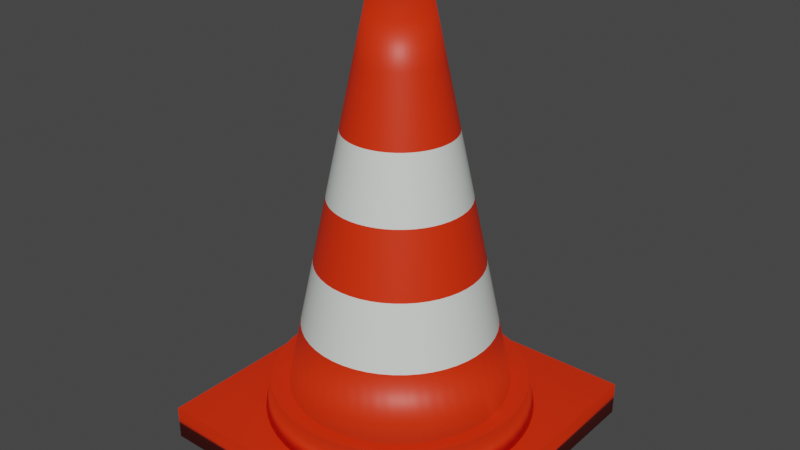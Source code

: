 # Source: Cone.blend  (saved by Blender 2.92.15; exported with 4.5.12 LTS)
import bpy
from mathutils import Matrix  # noqa: F401  (used for matrix-valued properties, if any)

bpy.ops.wm.read_factory_settings(use_empty=True)
scene = bpy.context.scene
scene.name = 'Scene'

# ---- collections
col_collection = bpy.data.collections.new('Collection'); scene.collection.children.link(col_collection)

# ---- materials (node trees are filled in below, after node groups)
mat_material_001 = bpy.data.materials.new('Material.001')
mat_material_001.use_transparent_shadow = False
mat_material_002 = bpy.data.materials.new('Material.002')
mat_material_002.use_transparent_shadow = False

# ---- material node trees
mat_material_001.use_nodes = True; mat_material_001.node_tree.nodes.clear()
_N = mat_material_001.node_tree.nodes; _L = mat_material_001.node_tree.links
n0 = _N.new('ShaderNodeOutputMaterial'); n0.name = 'Material Output'; n0.location = (300, 300)
n1 = _N.new('ShaderNodeBsdfPrincipled'); n1.name = 'Principled BSDF'; n1.location = (10, 300)
n1.distribution = 'GGX'
n1.subsurface_method = 'BURLEY'
n1.inputs[0].default_value = (0.8, 0.0271, 0.0, 1.0)
n1.inputs[3].default_value = 1.45
n1.inputs[27].default_value = (0.0, 0.0, 0.0, 1.0)
n1.inputs[28].default_value = 1.0
_L.new(n1.outputs[0], n0.inputs[0])
n0.is_active_output = True
mat_material_002.use_nodes = True; mat_material_002.node_tree.nodes.clear()
_N = mat_material_002.node_tree.nodes; _L = mat_material_002.node_tree.links
n0 = _N.new('ShaderNodeBsdfPrincipled'); n0.name = 'Principled BSDF'; n0.location = (10, 300)
n0.distribution = 'GGX'
n0.subsurface_method = 'BURLEY'
n0.inputs[0].default_value = (0.7443, 0.8, 0.758, 1.0)
n0.inputs[3].default_value = 1.45
n0.inputs[27].default_value = (0.0, 0.0, 0.0, 1.0)
n0.inputs[28].default_value = 1.0
n1 = _N.new('ShaderNodeOutputMaterial'); n1.name = 'Material Output'; n1.location = (300, 300)
_L.new(n0.outputs[0], n1.inputs[0])
n1.is_active_output = True

# ---- world
world_world = bpy.data.worlds.new('World'); scene.world = world_world
world_world.use_nodes = True; world_world.node_tree.nodes.clear()
_N = world_world.node_tree.nodes; _L = world_world.node_tree.links
n0 = _N.new('ShaderNodeOutputWorld'); n0.name = 'World Output'; n0.location = (300, 300)
n1 = _N.new('ShaderNodeBackground'); n1.name = 'Background'; n1.location = (10, 300)
n1.inputs[0].default_value = (0.05088, 0.05088, 0.05088, 1.0)
_L.new(n1.outputs[0], n0.inputs[0])
n0.is_active_output = True
world_world.color = (0.05088, 0.05088, 0.05088)
world_world.use_sun_shadow = False
world_world.sun_shadow_jitter_overblur = 0.0

# ---- meshes
me_cube_001 = bpy.data.meshes.new('Cube.001')
me_cube_001.from_pydata([(-1.0, -1.0, -1.0), (-1.0, -1.0, 1.0), (-1.0, 1.0, -1.0), (-1.0, 1.0, 1.0), (1.0, -1.0, -1.0), (1.0, -1.0, 1.0), (1.0, 1.0, -1.0), (1.0, 1.0, 1.0), (0.0, 0.7551, 0.3037), (-1.929e-09, 0.1716, 25.57), (0.09464, 0.7492, 0.3037), (0.02151, 0.1703, 25.57), (0.1878, 0.7314, 0.3037), (0.04268, 0.1662, 25.57), (0.278, 0.7021, 0.3037), (0.06318, 0.1596, 25.57), (0.3638, 0.6617, 0.3037), (0.08269, 0.1504, 25.57), (0.4439, 0.6109, 0.3037), (0.1009, 0.1389, 25.57), (0.5169, 0.5505, 0.3037), (0.1175, 0.1251, 25.57), (0.5818, 0.4813, 0.3037), (0.1322, 0.1094, 25.57), (0.6376, 0.4046, 0.3037), (0.1449, 0.09197, 25.57), (0.6833, 0.3215, 0.3037), (0.1553, 0.07308, 25.57), (0.7182, 0.2334, 0.3037), (0.1632, 0.05304, 25.57), (0.7418, 0.1415, 0.3037), (0.1686, 0.03216, 25.57), (0.7536, 0.04742, 0.3037), (0.1713, 0.01078, 25.57), (0.7536, -0.04742, 0.3037), (0.1713, -0.01078, 25.57), (0.7418, -0.1415, 0.3037), (0.1686, -0.03216, 25.57), (0.7182, -0.2334, 0.3037), (0.1632, -0.05304, 25.57), (0.6833, -0.3215, 0.3037), (0.1553, -0.07308, 25.57), (0.6376, -0.4046, 0.3037), (0.1449, -0.09197, 25.57), (0.5818, -0.4813, 0.3037), (0.1322, -0.1094, 25.57), (0.5169, -0.5505, 0.3037), (0.1175, -0.1251, 25.57), (0.4439, -0.6109, 0.3037), (0.1009, -0.1389, 25.57), (0.3638, -0.6617, 0.3037), (0.08269, -0.1504, 25.57), (0.278, -0.7021, 0.3037), (0.06318, -0.1596, 25.57), (0.1878, -0.7314, 0.3037), (0.04268, -0.1662, 25.57), (0.09464, -0.7492, 0.3037), (0.02151, -0.1703, 25.57), (-6.061e-07, -0.7551, 0.3037), (-1.397e-07, -0.1716, 25.57), (-0.09464, -0.7492, 0.3037), (-0.02151, -0.1703, 25.57), (-0.1878, -0.7314, 0.3037), (-0.04268, -0.1662, 25.57), (-0.278, -0.7021, 0.3037), (-0.06318, -0.1596, 25.57), (-0.3638, -0.6617, 0.3037), (-0.08269, -0.1504, 25.57), (-0.4439, -0.6109, 0.3037), (-0.1009, -0.1389, 25.57), (-0.5169, -0.5505, 0.3037), (-0.1175, -0.1251, 25.57), (-0.5818, -0.4813, 0.3037), (-0.1322, -0.1094, 25.57), (-0.6376, -0.4046, 0.3037), (-0.1449, -0.09197, 25.57), (-0.6833, -0.3215, 0.3037), (-0.1553, -0.07308, 25.57), (-0.7182, -0.2333, 0.3037), (-0.1632, -0.05304, 25.57), (-0.7418, -0.1415, 0.3037), (-0.1686, -0.03216, 25.57), (-0.7536, -0.04741, 0.3037), (-0.1713, -0.01078, 25.57), (-0.7536, 0.04742, 0.3037), (-0.1713, 0.01078, 25.57), (-0.7418, 0.1415, 0.3037), (-0.1686, 0.03216, 25.57), (-0.7182, 0.2334, 0.3037), (-0.1632, 0.05304, 25.57), (-0.6833, 0.3215, 0.3037), (-0.1553, 0.07308, 25.57), (-0.6376, 0.4046, 0.3037), (-0.1449, 0.09197, 25.57), (-0.5818, 0.4813, 0.3037), (-0.1322, 0.1094, 25.57), (-0.5169, 0.5505, 0.3037), (-0.1175, 0.1251, 25.57), (-0.4439, 0.6109, 0.3037), (-0.1009, 0.1389, 25.57), (-0.3638, 0.6617, 0.3037), (-0.08269, 0.1504, 25.57), (-0.278, 0.7021, 0.3037), (-0.06318, 0.1596, 25.57), (-0.1878, 0.7314, 0.3037), (-0.04268, 0.1662, 25.57), (-0.09464, 0.7492, 0.3037), (-0.02151, 0.1703, 25.57), (-1.7e-10, 0.7037, 2.53), (0.0882, 0.6982, 2.53), (0.175, 0.6816, 2.53), (0.2591, 0.6543, 2.53), (0.339, 0.6167, 2.53), (0.4136, 0.5693, 2.53), (0.4817, 0.513, 2.53), (0.5422, 0.4486, 2.53), (0.5942, 0.3771, 2.53), (0.6367, 0.2996, 2.53), (0.6693, 0.2175, 2.53), (0.6913, 0.1319, 2.53), (0.7023, 0.04419, 2.53), (0.7023, -0.04419, 2.53), (0.6913, -0.1319, 2.53), (0.6693, -0.2175, 2.53), (0.6367, -0.2996, 2.53), (0.5942, -0.3771, 2.53), (0.5422, -0.4486, 2.53), (0.4817, -0.513, 2.53), (0.4136, -0.5693, 2.53), (0.339, -0.6167, 2.53), (0.2591, -0.6543, 2.53), (0.175, -0.6816, 2.53), (0.0882, -0.6982, 2.53), (-5.65e-07, -0.7037, 2.53), (-0.0882, -0.6982, 2.53), (-0.175, -0.6816, 2.53), (-0.2591, -0.6543, 2.53), (-0.339, -0.6167, 2.53), (-0.4136, -0.5693, 2.53), (-0.4817, -0.513, 2.53), (-0.5422, -0.4486, 2.53), (-0.5942, -0.3771, 2.53), (-0.6367, -0.2996, 2.53), (-0.6693, -0.2175, 2.53), (-0.6913, -0.1319, 2.53), (-0.7023, -0.04419, 2.53), (-0.7023, 0.04419, 2.53), (-0.6913, 0.1319, 2.53), (-0.6693, 0.2175, 2.53), (-0.6367, 0.2996, 2.53), (-0.5942, 0.3771, 2.53), (-0.5422, 0.4486, 2.53), (-0.4817, 0.513, 2.53), (-0.4136, 0.5693, 2.53), (-0.339, 0.6167, 2.53), (-0.2591, 0.6543, 2.53), (-0.175, 0.6816, 2.53), (-0.0882, 0.6982, 2.53), (0.7364, -0.01704, 0.4125), (0.6851, -0.02027, 2.639), (5.216e-08, 0.8682, 0.5436), (0.1088, 0.8613, 0.5436), (0.1024, 0.8103, 2.77), (0.2159, 0.8409, 0.5436), (0.2031, 0.7911, 2.77), (0.3196, 0.8072, 0.5436), (0.3007, 0.7594, 2.77), (0.4182, 0.7608, 0.5436), (0.3935, 0.7157, 2.77), (0.5103, 0.7024, 0.5436), (0.4801, 0.6608, 2.77), (0.5943, 0.6329, 0.5436), (0.5591, 0.5954, 2.77), (0.6689, 0.5534, 0.5436), (0.6293, 0.5206, 2.77), (0.733, 0.4652, 0.5436), (0.6896, 0.4376, 2.77), (0.7855, 0.3696, 0.5436), (0.739, 0.3477, 2.77), (0.8257, 0.2683, 0.5436), (0.7768, 0.2524, 2.77), (0.8528, 0.1627, 0.5436), (0.8023, 0.153, 2.77), (0.8664, 0.05451, 0.5436), (0.8151, 0.05128, 2.77), (0.8664, -0.05451, 0.5436), (0.8151, -0.05128, 2.77), (0.8528, -0.1627, 0.5436), (0.8023, -0.153, 2.77), (0.8257, -0.2683, 0.5436), (0.7768, -0.2524, 2.77), (0.7855, -0.3696, 0.5436), (0.739, -0.3477, 2.77), (0.733, -0.4652, 0.5436), (0.6896, -0.4376, 2.77), (0.6689, -0.5534, 0.5436), (0.6293, -0.5206, 2.77), (0.5943, -0.6329, 0.5436), (0.5591, -0.5954, 2.77), (0.5103, -0.7024, 0.5436), (0.4801, -0.6608, 2.77), (0.4182, -0.7608, 0.5436), (0.3935, -0.7157, 2.77), (0.3196, -0.8072, 0.5436), (0.3007, -0.7594, 2.77), (0.2159, -0.8409, 0.5436), (0.2031, -0.7911, 2.77), (0.1088, -0.8613, 0.5436), (0.1024, -0.8103, 2.77), (-6.766e-07, -0.8682, 0.5436), (-6.351e-07, -0.8167, 2.77), (-0.1088, -0.8613, 0.5436), (-0.1024, -0.8103, 2.77), (-0.2159, -0.8409, 0.5436), (-0.2031, -0.7911, 2.77), (-0.3196, -0.8072, 0.5436), (-0.3007, -0.7594, 2.77), (-0.4182, -0.7608, 0.5436), (-0.3935, -0.7157, 2.77), (-0.5103, -0.7024, 0.5436), (-0.4801, -0.6608, 2.77), (-0.5943, -0.6329, 0.5436), (-0.5591, -0.5954, 2.77), (-0.6689, -0.5534, 0.5436), (-0.6293, -0.5206, 2.77), (-0.733, -0.4652, 0.5436), (-0.6896, -0.4376, 2.77), (-0.7855, -0.3696, 0.5436), (-0.739, -0.3477, 2.77), (-0.8257, -0.2683, 0.5436), (-0.7768, -0.2524, 2.77), (-0.8528, -0.1627, 0.5436), (-0.8023, -0.153, 2.77), (-0.8664, -0.05451, 0.5436), (-0.8151, -0.05128, 2.77), (-0.8664, 0.05451, 0.5436), (-0.8151, 0.05128, 2.77), (-0.8528, 0.1627, 0.5436), (-0.8023, 0.153, 2.77), (-0.8257, 0.2683, 0.5436), (-0.7768, 0.2524, 2.77), (-0.7855, 0.3696, 0.5436), (-0.739, 0.3478, 2.77), (-0.733, 0.4652, 0.5436), (-0.6896, 0.4376, 2.77), (-0.6689, 0.5534, 0.5436), (-0.6293, 0.5206, 2.77), (-0.5943, 0.6329, 0.5436), (-0.5591, 0.5954, 2.77), (-0.5103, 0.7024, 0.5436), (-0.4801, 0.6608, 2.77), (-0.4182, 0.7608, 0.5436), (-0.3935, 0.7157, 2.77), (-0.3196, 0.8072, 0.5436), (-0.3007, 0.7594, 2.77), (-0.2159, 0.8409, 0.5436), (-0.2031, 0.7911, 2.77), (-0.1088, 0.8613, 0.5436), (-0.1024, 0.8103, 2.77), (5.3e-08, 0.8167, 2.77), (-4.631e-10, 0.615, 6.37), (-7.562e-10, 0.5264, 10.21), (-1.049e-09, 0.4377, 14.05), (-1.342e-09, 0.349, 17.89), (-1.636e-09, 0.2603, 21.73), (0.03263, 0.2583, 21.73), (0.04374, 0.3462, 17.89), (0.05486, 0.4342, 14.05), (0.06597, 0.5222, 10.21), (0.07709, 0.6102, 6.37), (0.06474, 0.2521, 21.73), (0.08679, 0.338, 17.89), (0.1088, 0.4239, 14.05), (0.1309, 0.5098, 10.21), (0.153, 0.5957, 6.37), (0.09583, 0.242, 21.73), (0.1285, 0.3245, 17.89), (0.1611, 0.4069, 14.05), (0.1938, 0.4894, 10.21), (0.2264, 0.5719, 6.37), (0.1254, 0.2281, 21.73), (0.1681, 0.3058, 17.89), (0.2109, 0.3835, 14.05), (0.2536, 0.4613, 10.21), (0.2963, 0.539, 6.37), (0.153, 0.2106, 21.73), (0.2051, 0.2823, 17.89), (0.2573, 0.3541, 14.05), (0.3094, 0.4258, 10.21), (0.3615, 0.4976, 6.37), (0.1782, 0.1898, 21.73), (0.2389, 0.2544, 17.89), (0.2996, 0.3191, 14.05), (0.3603, 0.3837, 10.21), (0.421, 0.4483, 6.37), (0.2006, 0.1659, 21.73), (0.2689, 0.2225, 17.89), (0.3372, 0.279, 14.05), (0.4056, 0.3355, 10.21), (0.4739, 0.392, 6.37), (0.2198, 0.1395, 21.73), (0.2947, 0.187, 17.89), (0.3695, 0.2345, 14.05), (0.4444, 0.282, 10.21), (0.5193, 0.3296, 6.37), (0.2355, 0.1108, 21.73), (0.3158, 0.1486, 17.89), (0.396, 0.1864, 14.05), (0.4763, 0.2241, 10.21), (0.5565, 0.2619, 6.37), (0.2476, 0.08044, 21.73), (0.3319, 0.1078, 17.89), (0.4163, 0.1353, 14.05), (0.5006, 0.1627, 10.21), (0.5849, 0.1901, 6.37), (0.2557, 0.04878, 21.73), (0.3428, 0.0654, 17.89), (0.4299, 0.08201, 14.05), (0.517, 0.09863, 10.21), (0.6041, 0.1152, 6.37), (0.2598, 0.01635, 21.73), (0.3483, 0.02191, 17.89), (0.4368, 0.02748, 14.05), (0.5253, 0.03305, 10.21), (0.6138, 0.03862, 6.37), (0.2598, -0.01635, 21.73), (0.3483, -0.02191, 17.89), (0.4368, -0.02748, 14.05), (0.5253, -0.03305, 10.21), (0.6138, -0.03862, 6.37), (0.2557, -0.04878, 21.73), (0.3428, -0.0654, 17.89), (0.4299, -0.08201, 14.05), (0.517, -0.09863, 10.21), (0.6041, -0.1152, 6.37), (0.2476, -0.08044, 21.73), (0.3319, -0.1078, 17.89), (0.4163, -0.1353, 14.05), (0.5006, -0.1627, 10.21), (0.5849, -0.1901, 6.37), (0.2355, -0.1108, 21.73), (0.3158, -0.1486, 17.89), (0.396, -0.1864, 14.05), (0.4763, -0.2241, 10.21), (0.5565, -0.2619, 6.37), (0.2198, -0.1395, 21.73), (0.2947, -0.187, 17.89), (0.3695, -0.2345, 14.05), (0.4444, -0.282, 10.21), (0.5193, -0.3296, 6.37), (0.2006, -0.1659, 21.73), (0.2689, -0.2225, 17.89), (0.3372, -0.279, 14.05), (0.4056, -0.3355, 10.21), (0.4739, -0.392, 6.37), (0.1782, -0.1898, 21.73), (0.2389, -0.2544, 17.89), (0.2996, -0.3191, 14.05), (0.3603, -0.3837, 10.21), (0.421, -0.4483, 6.37), (0.153, -0.2106, 21.73), (0.2051, -0.2823, 17.89), (0.2573, -0.3541, 14.05), (0.3094, -0.4258, 10.21), (0.3615, -0.4976, 6.37), (0.1254, -0.2281, 21.73), (0.1681, -0.3058, 17.89), (0.2109, -0.3835, 14.05), (0.2536, -0.4613, 10.21), (0.2963, -0.539, 6.37), (0.09583, -0.242, 21.73), (0.1285, -0.3245, 17.89), (0.1611, -0.4069, 14.05), (0.1938, -0.4894, 10.21), (0.2264, -0.5719, 6.37), (0.06474, -0.2521, 21.73), (0.08679, -0.338, 17.89), (0.1088, -0.4239, 14.05), (0.1309, -0.5098, 10.21), (0.153, -0.5957, 6.37), (0.03263, -0.2583, 21.73), (0.04374, -0.3462, 17.89), (0.05486, -0.4342, 14.05), (0.06597, -0.5222, 10.21), (0.07708, -0.6102, 6.37), (-2.106e-07, -0.2603, 21.73), (-2.815e-07, -0.349, 17.89), (-3.524e-07, -0.4377, 14.05), (-4.233e-07, -0.5264, 10.21), (-4.941e-07, -0.615, 6.37), (-0.03263, -0.2583, 21.73), (-0.04374, -0.3462, 17.89), (-0.05486, -0.4342, 14.05), (-0.06597, -0.5222, 10.21), (-0.07709, -0.6102, 6.37), (-0.06474, -0.2521, 21.73), (-0.08679, -0.338, 17.89), (-0.1088, -0.4239, 14.05), (-0.1309, -0.5098, 10.21), (-0.153, -0.5957, 6.37), (-0.09583, -0.242, 21.73), (-0.1285, -0.3245, 17.89), (-0.1611, -0.4069, 14.05), (-0.1938, -0.4894, 10.21), (-0.2264, -0.5718, 6.37), (-0.1254, -0.2281, 21.73), (-0.1681, -0.3058, 17.89), (-0.2109, -0.3835, 14.05), (-0.2536, -0.4613, 10.21), (-0.2963, -0.539, 6.37), (-0.153, -0.2106, 21.73), (-0.2051, -0.2823, 17.89), (-0.2573, -0.3541, 14.05), (-0.3094, -0.4258, 10.21), (-0.3615, -0.4976, 6.37), (-0.1782, -0.1898, 21.73), (-0.2389, -0.2544, 17.89), (-0.2996, -0.3191, 14.05), (-0.3603, -0.3837, 10.21), (-0.421, -0.4483, 6.37), (-0.2006, -0.1659, 21.73), (-0.2689, -0.2225, 17.89), (-0.3372, -0.279, 14.05), (-0.4056, -0.3355, 10.21), (-0.4739, -0.392, 6.37), (-0.2198, -0.1395, 21.73), (-0.2947, -0.187, 17.89), (-0.3695, -0.2345, 14.05), (-0.4444, -0.282, 10.21), (-0.5193, -0.3296, 6.37), (-0.2355, -0.1108, 21.73), (-0.3158, -0.1486, 17.89), (-0.396, -0.1864, 14.05), (-0.4763, -0.2241, 10.21), (-0.5565, -0.2619, 6.37), (-0.2476, -0.08044, 21.73), (-0.3319, -0.1078, 17.89), (-0.4163, -0.1352, 14.05), (-0.5006, -0.1627, 10.21), (-0.5849, -0.1901, 6.37), (-0.2557, -0.04878, 21.73), (-0.3428, -0.0654, 17.89), (-0.4299, -0.08201, 14.05), (-0.517, -0.09863, 10.21), (-0.6041, -0.1152, 6.37), (-0.2598, -0.01634, 21.73), (-0.3483, -0.02191, 17.89), (-0.4368, -0.02748, 14.05), (-0.5253, -0.03305, 10.21), (-0.6138, -0.03862, 6.37), (-0.2598, 0.01635, 21.73), (-0.3483, 0.02191, 17.89), (-0.4368, 0.02748, 14.05), (-0.5253, 0.03305, 10.21), (-0.6138, 0.03862, 6.37), (-0.2557, 0.04878, 21.73), (-0.3428, 0.0654, 17.89), (-0.4299, 0.08201, 14.05), (-0.517, 0.09863, 10.21), (-0.6041, 0.1152, 6.37), (-0.2476, 0.08044, 21.73), (-0.3319, 0.1078, 17.89), (-0.4163, 0.1353, 14.05), (-0.5006, 0.1627, 10.21), (-0.5849, 0.1901, 6.37), (-0.2355, 0.1108, 21.73), (-0.3158, 0.1486, 17.89), (-0.396, 0.1864, 14.05), (-0.4763, 0.2241, 10.21), (-0.5565, 0.2619, 6.37), (-0.2198, 0.1395, 21.73), (-0.2947, 0.187, 17.89), (-0.3695, 0.2345, 14.05), (-0.4444, 0.282, 10.21), (-0.5193, 0.3296, 6.37), (-0.2006, 0.1659, 21.73), (-0.2689, 0.2225, 17.89), (-0.3372, 0.279, 14.05), (-0.4056, 0.3355, 10.21), (-0.4739, 0.392, 6.37), (-0.1782, 0.1898, 21.73), (-0.2389, 0.2544, 17.89), (-0.2996, 0.3191, 14.05), (-0.3603, 0.3837, 10.21), (-0.421, 0.4483, 6.37), (-0.153, 0.2106, 21.73), (-0.2051, 0.2823, 17.89), (-0.2573, 0.3541, 14.05), (-0.3094, 0.4258, 10.21), (-0.3615, 0.4976, 6.37), (-0.1254, 0.2281, 21.73), (-0.1681, 0.3058, 17.89), (-0.2109, 0.3835, 14.05), (-0.2536, 0.4613, 10.21), (-0.2963, 0.539, 6.37), (-0.09583, 0.242, 21.73), (-0.1285, 0.3245, 17.89), (-0.1611, 0.4069, 14.05), (-0.1938, 0.4894, 10.21), (-0.2264, 0.5719, 6.37), (-0.06474, 0.2521, 21.73), (-0.08679, 0.338, 17.89), (-0.1088, 0.4239, 14.05), (-0.1309, 0.5098, 10.21), (-0.153, 0.5957, 6.37), (-0.03263, 0.2583, 21.73), (-0.04374, 0.3462, 17.89), (-0.05485, 0.4342, 14.05), (-0.06597, 0.5222, 10.21), (-0.07708, 0.6102, 6.37)], [], [(0, 1, 3, 2), (2, 3, 7, 6), (6, 7, 5, 4), (4, 5, 1, 0), (2, 6, 4, 0), (7, 3, 1, 5), (264, 9, 11, 265), (265, 11, 13, 270), (270, 13, 15, 275), (275, 15, 17, 280), (280, 17, 19, 285), (285, 19, 21, 290), (290, 21, 23, 295), (295, 23, 25, 300), (300, 25, 27, 305), (305, 27, 29, 310), (310, 29, 31, 315), (315, 31, 33, 320), (320, 33, 35, 325), (325, 35, 37, 330), (330, 37, 39, 335), (335, 39, 41, 340), (340, 41, 43, 345), (345, 43, 45, 350), (350, 45, 47, 355), (355, 47, 49, 360), (360, 49, 51, 365), (365, 51, 53, 370), (370, 53, 55, 375), (375, 55, 57, 380), (380, 57, 59, 385), (385, 59, 61, 390), (390, 61, 63, 395), (395, 63, 65, 400), (400, 65, 67, 405), (405, 67, 69, 410), (410, 69, 71, 415), (415, 71, 73, 420), (420, 73, 75, 425), (425, 75, 77, 430), (430, 77, 79, 435), (435, 79, 81, 440), (440, 81, 83, 445), (445, 83, 85, 450), (450, 85, 87, 455), (455, 87, 89, 460), (460, 89, 91, 465), (465, 91, 93, 470), (470, 93, 95, 475), (475, 95, 97, 480), (480, 97, 99, 485), (485, 99, 101, 490), (490, 101, 103, 495), (495, 103, 105, 500), (11, 9, 107, 105, 103, 101, 99, 97, 95, 93, 91, 89, 87, 85, 83, 81, 79, 77, 75, 73, 71, 69, 67, 65, 63, 61, 59, 57, 55, 53, 51, 49, 47, 45, 43, 41, 39, 37, 35, 33, 31, 29, 27, 25, 23, 21, 19, 17, 15, 13), (500, 105, 107, 505), (505, 107, 9, 264), (8, 10, 12, 14, 16, 18, 20, 22, 24, 26, 28, 30, 32, 34, 36, 38, 40, 42, 44, 46, 48, 50, 52, 54, 56, 58, 60, 62, 64, 66, 68, 70, 72, 74, 76, 78, 80, 82, 84, 86, 88, 90, 92, 94, 96, 98, 100, 102, 104, 106), (135, 136, 216, 214), (20, 18, 169, 171), (54, 52, 203, 205), (136, 137, 218, 216), (88, 86, 237, 239), (137, 138, 220, 218), (138, 139, 222, 220), (18, 16, 167, 169), (52, 50, 201, 203), (139, 140, 224, 222), (86, 84, 235, 237), (140, 141, 226, 224), (141, 142, 228, 226), (16, 14, 165, 167), (50, 48, 199, 201), (142, 143, 230, 228), (84, 82, 233, 235), (143, 144, 232, 230), (144, 145, 234, 232), (14, 12, 163, 165), (48, 46, 197, 199), (145, 146, 236, 234), (82, 80, 231, 233), (146, 147, 238, 236), (147, 148, 240, 238), (12, 10, 161, 163), (46, 44, 195, 197), (148, 149, 242, 240), (80, 78, 229, 231), (149, 150, 244, 242), (150, 151, 246, 244), (44, 42, 193, 195), (151, 152, 248, 246), (78, 76, 227, 229), (10, 8, 160, 161), (152, 153, 250, 248), (153, 154, 252, 250), (42, 40, 191, 193), (154, 155, 254, 252), (76, 74, 225, 227), (155, 156, 256, 254), (156, 157, 258, 256), (40, 38, 189, 191), (157, 108, 259, 258), (74, 72, 223, 225), (8, 106, 257, 160), (108, 109, 162, 259), (38, 36, 187, 189), (72, 70, 221, 223), (109, 110, 164, 162), (32, 120, 159, 158), (257, 258, 259, 160), (255, 256, 258, 257), (253, 254, 256, 255), (251, 252, 254, 253), (249, 250, 252, 251), (247, 248, 250, 249), (245, 246, 248, 247), (243, 244, 246, 245), (241, 242, 244, 243), (239, 240, 242, 241), (237, 238, 240, 239), (235, 236, 238, 237), (233, 234, 236, 235), (231, 232, 234, 233), (229, 230, 232, 231), (227, 228, 230, 229), (225, 226, 228, 227), (223, 224, 226, 225), (221, 222, 224, 223), (219, 220, 222, 221), (217, 218, 220, 219), (215, 216, 218, 217), (213, 214, 216, 215), (211, 212, 214, 213), (209, 210, 212, 211), (207, 208, 210, 209), (205, 206, 208, 207), (203, 204, 206, 205), (201, 202, 204, 203), (199, 200, 202, 201), (197, 198, 200, 199), (195, 196, 198, 197), (193, 194, 196, 195), (191, 192, 194, 193), (189, 190, 192, 191), (187, 188, 190, 189), (185, 186, 188, 187), (183, 184, 186, 185), (181, 182, 184, 183), (179, 180, 182, 181), (177, 178, 180, 179), (175, 176, 178, 177), (173, 174, 176, 175), (171, 172, 174, 173), (169, 170, 172, 171), (167, 168, 170, 169), (165, 166, 168, 167), (163, 164, 166, 165), (161, 162, 164, 163), (160, 259, 162, 161), (134, 135, 214, 212), (90, 88, 239, 241), (133, 134, 212, 210), (56, 54, 205, 207), (22, 20, 171, 173), (132, 133, 210, 208), (131, 132, 208, 206), (92, 90, 241, 243), (130, 131, 206, 204), (58, 56, 207, 209), (24, 22, 173, 175), (129, 130, 204, 202), (128, 129, 202, 200), (94, 92, 243, 245), (127, 128, 200, 198), (60, 58, 209, 211), (26, 24, 175, 177), (126, 127, 198, 196), (125, 126, 196, 194), (96, 94, 245, 247), (124, 125, 194, 192), (62, 60, 211, 213), (28, 26, 177, 179), (123, 124, 192, 190), (122, 123, 190, 188), (98, 96, 247, 249), (121, 122, 188, 186), (64, 62, 213, 215), (30, 28, 179, 181), (120, 121, 186, 184), (119, 120, 184, 182), (100, 98, 249, 251), (118, 119, 182, 180), (66, 64, 215, 217), (32, 30, 181, 183), (117, 118, 180, 178), (116, 117, 178, 176), (102, 100, 251, 253), (115, 116, 176, 174), (68, 66, 217, 219), (34, 32, 183, 185), (114, 115, 174, 172), (113, 114, 172, 170), (104, 102, 253, 255), (112, 113, 170, 168), (70, 68, 219, 221), (36, 34, 185, 187), (111, 112, 168, 166), (110, 111, 166, 164), (106, 104, 255, 257), (157, 509, 260, 108), (509, 508, 261, 260), (508, 507, 262, 261), (507, 506, 263, 262), (506, 505, 264, 263), (156, 504, 509, 157), (504, 503, 508, 509), (503, 502, 507, 508), (502, 501, 506, 507), (501, 500, 505, 506), (155, 499, 504, 156), (499, 498, 503, 504), (498, 497, 502, 503), (497, 496, 501, 502), (496, 495, 500, 501), (154, 494, 499, 155), (494, 493, 498, 499), (493, 492, 497, 498), (492, 491, 496, 497), (491, 490, 495, 496), (153, 489, 494, 154), (489, 488, 493, 494), (488, 487, 492, 493), (487, 486, 491, 492), (486, 485, 490, 491), (152, 484, 489, 153), (484, 483, 488, 489), (483, 482, 487, 488), (482, 481, 486, 487), (481, 480, 485, 486), (151, 479, 484, 152), (479, 478, 483, 484), (478, 477, 482, 483), (477, 476, 481, 482), (476, 475, 480, 481), (150, 474, 479, 151), (474, 473, 478, 479), (473, 472, 477, 478), (472, 471, 476, 477), (471, 470, 475, 476), (149, 469, 474, 150), (469, 468, 473, 474), (468, 467, 472, 473), (467, 466, 471, 472), (466, 465, 470, 471), (148, 464, 469, 149), (464, 463, 468, 469), (463, 462, 467, 468), (462, 461, 466, 467), (461, 460, 465, 466), (147, 459, 464, 148), (459, 458, 463, 464), (458, 457, 462, 463), (457, 456, 461, 462), (456, 455, 460, 461), (146, 454, 459, 147), (454, 453, 458, 459), (453, 452, 457, 458), (452, 451, 456, 457), (451, 450, 455, 456), (145, 449, 454, 146), (449, 448, 453, 454), (448, 447, 452, 453), (447, 446, 451, 452), (446, 445, 450, 451), (144, 444, 449, 145), (444, 443, 448, 449), (443, 442, 447, 448), (442, 441, 446, 447), (441, 440, 445, 446), (143, 439, 444, 144), (439, 438, 443, 444), (438, 437, 442, 443), (437, 436, 441, 442), (436, 435, 440, 441), (142, 434, 439, 143), (434, 433, 438, 439), (433, 432, 437, 438), (432, 431, 436, 437), (431, 430, 435, 436), (141, 429, 434, 142), (429, 428, 433, 434), (428, 427, 432, 433), (427, 426, 431, 432), (426, 425, 430, 431), (140, 424, 429, 141), (424, 423, 428, 429), (423, 422, 427, 428), (422, 421, 426, 427), (421, 420, 425, 426), (139, 419, 424, 140), (419, 418, 423, 424), (418, 417, 422, 423), (417, 416, 421, 422), (416, 415, 420, 421), (138, 414, 419, 139), (414, 413, 418, 419), (413, 412, 417, 418), (412, 411, 416, 417), (411, 410, 415, 416), (137, 409, 414, 138), (409, 408, 413, 414), (408, 407, 412, 413), (407, 406, 411, 412), (406, 405, 410, 411), (136, 404, 409, 137), (404, 403, 408, 409), (403, 402, 407, 408), (402, 401, 406, 407), (401, 400, 405, 406), (135, 399, 404, 136), (399, 398, 403, 404), (398, 397, 402, 403), (397, 396, 401, 402), (396, 395, 400, 401), (134, 394, 399, 135), (394, 393, 398, 399), (393, 392, 397, 398), (392, 391, 396, 397), (391, 390, 395, 396), (133, 389, 394, 134), (389, 388, 393, 394), (388, 387, 392, 393), (387, 386, 391, 392), (386, 385, 390, 391), (132, 384, 389, 133), (384, 383, 388, 389), (383, 382, 387, 388), (382, 381, 386, 387), (381, 380, 385, 386), (131, 379, 384, 132), (379, 378, 383, 384), (378, 377, 382, 383), (377, 376, 381, 382), (376, 375, 380, 381), (130, 374, 379, 131), (374, 373, 378, 379), (373, 372, 377, 378), (372, 371, 376, 377), (371, 370, 375, 376), (129, 369, 374, 130), (369, 368, 373, 374), (368, 367, 372, 373), (367, 366, 371, 372), (366, 365, 370, 371), (128, 364, 369, 129), (364, 363, 368, 369), (363, 362, 367, 368), (362, 361, 366, 367), (361, 360, 365, 366), (127, 359, 364, 128), (359, 358, 363, 364), (358, 357, 362, 363), (357, 356, 361, 362), (356, 355, 360, 361), (126, 354, 359, 127), (354, 353, 358, 359), (353, 352, 357, 358), (352, 351, 356, 357), (351, 350, 355, 356), (125, 349, 354, 126), (349, 348, 353, 354), (348, 347, 352, 353), (347, 346, 351, 352), (346, 345, 350, 351), (124, 344, 349, 125), (344, 343, 348, 349), (343, 342, 347, 348), (342, 341, 346, 347), (341, 340, 345, 346), (123, 339, 344, 124), (339, 338, 343, 344), (338, 337, 342, 343), (337, 336, 341, 342), (336, 335, 340, 341), (122, 334, 339, 123), (334, 333, 338, 339), (333, 332, 337, 338), (332, 331, 336, 337), (331, 330, 335, 336), (121, 329, 334, 122), (329, 328, 333, 334), (328, 327, 332, 333), (327, 326, 331, 332), (326, 325, 330, 331), (120, 324, 329, 121), (324, 323, 328, 329), (323, 322, 327, 328), (322, 321, 326, 327), (321, 320, 325, 326), (119, 319, 324, 120), (319, 318, 323, 324), (318, 317, 322, 323), (317, 316, 321, 322), (316, 315, 320, 321), (118, 314, 319, 119), (314, 313, 318, 319), (313, 312, 317, 318), (312, 311, 316, 317), (311, 310, 315, 316), (117, 309, 314, 118), (309, 308, 313, 314), (308, 307, 312, 313), (307, 306, 311, 312), (306, 305, 310, 311), (116, 304, 309, 117), (304, 303, 308, 309), (303, 302, 307, 308), (302, 301, 306, 307), (301, 300, 305, 306), (115, 299, 304, 116), (299, 298, 303, 304), (298, 297, 302, 303), (297, 296, 301, 302), (296, 295, 300, 301), (114, 294, 299, 115), (294, 293, 298, 299), (293, 292, 297, 298), (292, 291, 296, 297), (291, 290, 295, 296), (113, 289, 294, 114), (289, 288, 293, 294), (288, 287, 292, 293), (287, 286, 291, 292), (286, 285, 290, 291), (112, 284, 289, 113), (284, 283, 288, 289), (283, 282, 287, 288), (282, 281, 286, 287), (281, 280, 285, 286), (111, 279, 284, 112), (279, 278, 283, 284), (278, 277, 282, 283), (277, 276, 281, 282), (276, 275, 280, 281), (110, 274, 279, 111), (274, 273, 278, 279), (273, 272, 277, 278), (272, 271, 276, 277), (271, 270, 275, 276), (109, 269, 274, 110), (269, 268, 273, 274), (268, 267, 272, 273), (267, 266, 271, 272), (266, 265, 270, 271), (108, 260, 269, 109), (260, 261, 268, 269), (261, 262, 267, 268), (262, 263, 266, 267), (263, 264, 265, 266)])
me_cube_001.polygons.foreach_set('use_smooth', [True] * 459)
me_cube_001.polygons.foreach_set('material_index', [0, 0, 0, 0, 0, 0, 0, 0, 0, 0, 0, 0, 0, 0, 0, 0, 0, 0, 0, 0, 0, 0, 0, 0, 0, 0, 0, 0, 0, 0, 0, 0, 0, 0, 0, 0, 0, 0, 0, 0, 0, 0, 0, 0, 0, 0, 0, 0, 0, 0, 0, 0, 0, 0, 0, 0, 0, 0, 0, 0, 0, 0, 0, 0, 0, 0, 0, 0, 0, 0, 0, 0, 0, 0, 0, 0, 0, 0, 0, 0, 0, 0, 0, 0, 0, 0, 0, 0, 0, 0, 0, 0, 0, 0, 0, 0, 0, 0, 0, 0, 0, 0, 0, 0, 0, 0, 0, 0, 0, 0, 0, 0, 0, 0, 0, 0, 0, 0, 0, 0, 0, 0, 0, 0, 0, 0, 0, 0, 0, 0, 0, 0, 0, 0, 0, 0, 0, 0, 0, 0, 0, 0, 0, 0, 0, 0, 0, 0, 0, 0, 0, 0, 0, 0, 0, 0, 0, 0, 0, 0, 0, 0, 0, 0, 0, 0, 0, 0, 0, 0, 0, 0, 0, 0, 0, 0, 0, 0, 0, 0, 0, 0, 0, 0, 0, 0, 0, 0, 0, 0, 0, 0, 0, 0, 0, 0, 0, 0, 0, 0, 0, 0, 0, 0, 0, 0, 0, 0, 0, 0, 1, 0, 1, 0, 0, 1, 0, 1, 0, 0, 1, 0, 1, 0, 0, 1, 0, 1, 0, 0, 1, 0, 1, 0, 0, 1, 0, 1, 0, 0, 1, 0, 1, 0, 0, 1, 0, 1, 0, 0, 1, 0, 1, 0, 0, 1, 0, 1, 0, 0, 1, 0, 1, 0, 0, 1, 0, 1, 0, 0, 1, 0, 1, 0, 0, 1, 0, 1, 0, 0, 1, 0, 1, 0, 0, 1, 0, 1, 0, 0, 1, 0, 1, 0, 0, 1, 0, 1, 0, 0, 1, 0, 1, 0, 0, 1, 0, 1, 0, 0, 1, 0, 1, 0, 0, 1, 0, 1, 0, 0, 1, 0, 1, 0, 0, 1, 0, 1, 0, 0, 1, 0, 1, 0, 0, 1, 0, 1, 0, 0, 1, 0, 1, 0, 0, 1, 0, 1, 0, 0, 1, 0, 1, 0, 0, 1, 0, 1, 0, 0, 1, 0, 1, 0, 0, 1, 0, 1, 0, 0, 1, 0, 1, 0, 0, 1, 0, 1, 0, 0, 1, 0, 1, 0, 0, 1, 0, 1, 0, 0, 1, 0, 1, 0, 0, 1, 0, 1, 0, 0, 1, 0, 1, 0, 0, 1, 0, 1, 0, 0, 1, 0, 1, 0, 0, 1, 0, 1, 0, 0, 1, 0, 1, 0, 0, 1, 0, 1, 0, 0, 1, 0, 1, 0, 0, 1, 0, 1, 0, 0, 1, 0, 1, 0, 0, 1, 0, 1, 0, 0, 1, 0, 1, 0, 0, 1, 0, 1, 0])
_uv = me_cube_001.uv_layers.new(name='UVMap')
_uv.uv.foreach_set('vector', [0.375, 0.0, 0.625, 0.0, 0.625, 0.25, 0.375, 0.25, 0.375, 0.25, 0.625, 0.25, 0.625, 0.5, 0.375, 0.5, 0.375, 0.5, 0.625, 0.5, 0.625, 0.75, 0.375, 0.75, 0.375, 0.75, 0.625, 0.75, 0.625, 1.0, 0.375, 1.0, 0.125, 0.5, 0.375, 0.5, 0.375, 0.75, 0.125, 0.75, 0.625, 0.5, 0.875, 0.5, 0.875, 0.75, 0.625, 0.75, 1.0, 0.924, 1.0, 1.0, 0.98, 1.0, 0.98, 0.924, 0.98, 0.924, 0.98, 1.0, 0.96, 1.0, 0.96, 0.924, 0.96, 0.924, 0.96, 1.0, 0.94, 1.0, 0.94, 0.924, 0.94, 0.924, 0.94, 1.0, 0.92, 1.0, 0.92, 0.924, 0.92, 0.924, 0.92, 1.0, 0.9, 1.0, 0.9, 0.924, 0.9, 0.924, 0.9, 1.0, 0.88, 1.0, 0.88, 0.924, 0.88, 0.924, 0.88, 1.0, 0.86, 1.0, 0.86, 0.924, 0.86, 0.924, 0.86, 1.0, 0.84, 1.0, 0.84, 0.924, 0.84, 0.924, 0.84, 1.0, 0.82, 1.0, 0.82, 0.924, 0.82, 0.924, 0.82, 1.0, 0.8, 1.0, 0.8, 0.924, 0.8, 0.924, 0.8, 1.0, 0.78, 1.0, 0.78, 0.924, 0.78, 0.924, 0.78, 1.0, 0.76, 1.0, 0.76, 0.924, 0.76, 0.924, 0.76, 1.0, 0.74, 1.0, 0.74, 0.924, 0.74, 0.924, 0.74, 1.0, 0.72, 1.0, 0.72, 0.924, 0.72, 0.924, 0.72, 1.0, 0.7, 1.0, 0.7, 0.924, 0.7, 0.924, 0.7, 1.0, 0.68, 1.0, 0.68, 0.924, 0.68, 0.924, 0.68, 1.0, 0.66, 1.0, 0.66, 0.924, 0.66, 0.924, 0.66, 1.0, 0.64, 1.0, 0.64, 0.924, 0.64, 0.924, 0.64, 1.0, 0.62, 1.0, 0.62, 0.924, 0.62, 0.924, 0.62, 1.0, 0.6, 1.0, 0.6, 0.924, 0.6, 0.924, 0.6, 1.0, 0.58, 1.0, 0.58, 0.924, 0.58, 0.924, 0.58, 1.0, 0.56, 1.0, 0.56, 0.924, 0.56, 0.924, 0.56, 1.0, 0.54, 1.0, 0.54, 0.924, 0.54, 0.924, 0.54, 1.0, 0.52, 1.0, 0.52, 0.924, 0.52, 0.924, 0.52, 1.0, 0.5, 1.0, 0.5, 0.924, 0.5, 0.924, 0.5, 1.0, 0.48, 1.0, 0.48, 0.924, 0.48, 0.924, 0.48, 1.0, 0.46, 1.0, 0.46, 0.924, 0.46, 0.924, 0.46, 1.0, 0.44, 1.0, 0.44, 0.924, 0.44, 0.924, 0.44, 1.0, 0.42, 1.0, 0.42, 0.924, 0.42, 0.924, 0.42, 1.0, 0.4, 1.0, 0.4, 0.924, 0.4, 0.924, 0.4, 1.0, 0.38, 1.0, 0.38, 0.924, 0.38, 0.924, 0.38, 1.0, 0.36, 1.0, 0.36, 0.924, 0.36, 0.924, 0.36, 1.0, 0.34, 1.0, 0.34, 0.924, 0.34, 0.924, 0.34, 1.0, 0.32, 1.0, 0.32, 0.924, 0.32, 0.924, 0.32, 1.0, 0.3, 1.0, 0.3, 0.924, 0.3, 0.924, 0.3, 1.0, 0.28, 1.0, 0.28, 0.924, 0.28, 0.924, 0.28, 1.0, 0.26, 1.0, 0.26, 0.924, 0.26, 0.924, 0.26, 1.0, 0.24, 1.0, 0.24, 0.924, 0.24, 0.924, 0.24, 1.0, 0.22, 1.0, 0.22, 0.924, 0.22, 0.924, 0.22, 1.0, 0.2, 1.0, 0.2, 0.924, 0.2, 0.924, 0.2, 1.0, 0.18, 1.0, 0.18, 0.924, 0.18, 0.924, 0.18, 1.0, 0.16, 1.0, 0.16, 0.924, 0.16, 0.924, 0.16, 1.0, 0.14, 1.0, 0.14, 0.924, 0.14, 0.924, 0.14, 1.0, 0.12, 1.0, 0.12, 0.924, 0.12, 0.924, 0.12, 1.0, 0.1, 1.0, 0.1, 0.924, 0.1, 0.924, 0.1, 1.0, 0.08, 1.0, 0.08, 0.924, 0.08, 0.924, 0.08, 1.0, 0.06, 1.0, 0.06, 0.924, 0.06, 0.924, 0.06, 1.0, 0.04, 1.0, 0.04, 0.924, 0.2801, 0.4881, 0.25, 0.49, 0.2199, 0.4881, 0.1903, 0.4825, 0.1617, 0.4731, 0.1344, 0.4603, 0.1089, 0.4442, 0.08571, 0.425, 0.06508, 0.403, 0.04736, 0.3786, 0.03284, 0.3522, 0.02175, 0.3242, 0.01425, 0.295, 0.01047, 0.2651, 0.01047, 0.2349, 0.01425, 0.205, 0.02175, 0.1758, 0.03284, 0.1478, 0.04736, 0.1214, 0.06508, 0.09702, 0.08571, 0.07505, 0.1089, 0.05584, 0.1344, 0.03969, 0.1616, 0.02685, 0.1903, 0.01754, 0.2199, 0.01189, 0.25, 0.01, 0.2801, 0.01189, 0.3097, 0.01754, 0.3383, 0.02685, 0.3656, 0.03969, 0.3911, 0.05584, 0.4143, 0.07505, 0.4349, 0.09702, 0.4526, 0.1214, 0.4672, 0.1478, 0.4783, 0.1758, 0.4857, 0.205, 0.4895, 0.2349, 0.4895, 0.2651, 0.4857, 0.295, 0.4783, 0.3242, 0.4672, 0.3522, 0.4526, 0.3786, 0.4349, 0.403, 0.4143, 0.425, 0.3911, 0.4442, 0.3656, 0.4603, 0.3383, 0.4731, 0.3097, 0.4825, 0.04, 0.924, 0.04, 1.0, 0.02, 1.0, 0.02, 0.924, 0.02, 0.924, 0.02, 1.0, 3.874e-07, 1.0, 3.874e-07, 0.924, 0.75, 0.49, 0.7801, 0.4881, 0.8097, 0.4825, 0.8383, 0.4731, 0.8656, 0.4603, 0.8911, 0.4442, 0.9143, 0.425, 0.9349, 0.403, 0.9526, 0.3786, 0.9672, 0.3522, 0.9783, 0.3242, 0.9857, 0.295, 0.9895, 0.2651, 0.9895, 0.2349, 0.9857, 0.205, 0.9783, 0.1758, 0.9672, 0.1478, 0.9526, 0.1214, 0.9349, 0.09702, 0.9143, 0.07505, 0.8911, 0.05584, 0.8656, 0.03969, 0.8383, 0.02685, 0.8097, 0.01754, 0.7801, 0.01189, 0.75, 0.01, 0.7199, 0.01189, 0.6903, 0.01754, 0.6616, 0.02685, 0.6344, 0.03969, 0.6089, 0.05584, 0.5857, 0.07505, 0.5651, 0.09702, 0.5474, 0.1214, 0.5328, 0.1478, 0.5217, 0.1758, 0.5143, 0.205, 0.5105, 0.2349, 0.5105, 0.2651, 0.5143, 0.295, 0.5217, 0.3242, 0.5328, 0.3522, 0.5474, 0.3786, 0.5651, 0.403, 0.5857, 0.425, 0.6089, 0.4442, 0.6344, 0.4603, 0.6617, 0.4731, 0.6903, 0.4825, 0.7199, 0.4881, 0.46, 0.5441, 0.44, 0.5441, 0.44, 0.5441, 0.46, 0.5441, 0.9143, 0.425, 0.8911, 0.4442, 0.8911, 0.4442, 0.9143, 0.425, 0.8097, 0.01754, 0.8383, 0.02685, 0.8383, 0.02685, 0.8097, 0.01754, 0.44, 0.5441, 0.42, 0.5441, 0.42, 0.5441, 0.44, 0.5441, 0.5217, 0.3242, 0.5143, 0.295, 0.5143, 0.295, 0.5217, 0.3242, 0.42, 0.5441, 0.4, 0.5441, 0.4, 0.5441, 0.42, 0.5441, 0.4, 0.5441, 0.38, 0.5441, 0.38, 0.5441, 0.4, 0.5441, 0.8911, 0.4442, 0.8656, 0.4603, 0.8656, 0.4603, 0.8911, 0.4442, 0.8383, 0.02685, 0.8656, 0.03969, 0.8656, 0.03969, 0.8383, 0.02685, 0.38, 0.5441, 0.36, 0.5441, 0.36, 0.5441, 0.38, 0.5441, 0.5143, 0.295, 0.5105, 0.2651, 0.5105, 0.2651, 0.5143, 0.295, 0.36, 0.5441, 0.34, 0.5441, 0.34, 0.5441, 0.36, 0.5441, 0.34, 0.5441, 0.32, 0.5441, 0.32, 0.5441, 0.34, 0.5441, 0.8656, 0.4603, 0.8383, 0.4731, 0.8383, 0.4731, 0.8656, 0.4603, 0.8656, 0.03969, 0.8911, 0.05584, 0.8911, 0.05584, 0.8656, 0.03969, 0.32, 0.5441, 0.3, 0.5441, 0.3, 0.5441, 0.32, 0.5441, 0.5105, 0.2651, 0.5105, 0.2349, 0.5105, 0.2349, 0.5105, 0.2651, 0.3, 0.5441, 0.28, 0.5441, 0.28, 0.5441, 0.3, 0.5441, 0.28, 0.5441, 0.26, 0.5441, 0.26, 0.5441, 0.28, 0.5441, 0.8383, 0.4731, 0.8097, 0.4825, 0.8097, 0.4825, 0.8383, 0.4731, 0.8911, 0.05584, 0.9143, 0.07505, 0.9143, 0.07505, 0.8911, 0.05584, 0.26, 0.5441, 0.24, 0.5441, 0.24, 0.5441, 0.26, 0.5441, 0.5105, 0.2349, 0.5143, 0.205, 0.5143, 0.205, 0.5105, 0.2349, 0.24, 0.5441, 0.22, 0.5441, 0.22, 0.5441, 0.24, 0.5441, 0.22, 0.5441, 0.2, 0.5441, 0.2, 0.5441, 0.22, 0.5441, 0.8097, 0.4825, 0.7801, 0.4881, 0.7801, 0.4881, 0.8097, 0.4825, 0.9143, 0.07505, 0.9349, 0.09702, 0.9349, 0.09702, 0.9143, 0.07505, 0.2, 0.5441, 0.18, 0.5441, 0.18, 0.5441, 0.2, 0.5441, 0.5143, 0.205, 0.5217, 0.1758, 0.5217, 0.1758, 0.5143, 0.205, 0.18, 0.5441, 0.16, 0.5441, 0.16, 0.5441, 0.18, 0.5441, 0.16, 0.5441, 0.14, 0.5441, 0.14, 0.5441, 0.16, 0.5441, 0.9349, 0.09702, 0.9526, 0.1214, 0.9526, 0.1214, 0.9349, 0.09702, 0.14, 0.5441, 0.12, 0.5441, 0.12, 0.5441, 0.14, 0.5441, 0.5217, 0.1758, 0.5328, 0.1478, 0.5328, 0.1478, 0.5217, 0.1758, 0.7801, 0.4881, 0.75, 0.49, 0.75, 0.49, 0.7801, 0.4881, 0.12, 0.5441, 0.1, 0.5441, 0.1, 0.5441, 0.12, 0.5441, 0.1, 0.5441, 0.08, 0.5441, 0.08, 0.5441, 0.1, 0.5441, 0.9526, 0.1214, 0.9672, 0.1478, 0.9672, 0.1478, 0.9526, 0.1214, 0.08, 0.5441, 0.06, 0.5441, 0.06, 0.5441, 0.08, 0.5441, 0.5328, 0.1478, 0.5474, 0.1214, 0.5474, 0.1214, 0.5328, 0.1478, 0.06, 0.5441, 0.04, 0.5441, 0.04, 0.5441, 0.06, 0.5441, 0.04, 0.5441, 0.02, 0.5441, 0.02, 0.5441, 0.04, 0.5441, 0.9672, 0.1478, 0.9783, 0.1758, 0.9783, 0.1758, 0.9672, 0.1478, 0.02, 0.5441, 3.874e-07, 0.5441, 3.874e-07, 0.5441, 0.02, 0.5441, 0.5474, 0.1214, 0.5651, 0.09702, 0.5651, 0.09702, 0.5474, 0.1214, 0.75, 0.49, 0.7199, 0.4881, 0.7199, 0.4881, 0.75, 0.49, 1.0, 0.5441, 0.98, 0.5441, 0.98, 0.5441, 1.0, 0.5441, 0.9783, 0.1758, 0.9857, 0.205, 0.9857, 0.205, 0.9783, 0.1758, 0.5651, 0.09702, 0.5857, 0.07505, 0.5857, 0.07505, 0.5651, 0.09702, 0.98, 0.5441, 0.96, 0.5441, 0.96, 0.5441, 0.98, 0.5441, 0.76, 0.5, 0.76, 0.5441, 0.76, 0.5441, 0.76, 0.5, 0.02, 0.5, 0.02, 0.5441, 3.874e-07, 0.5441, 3.874e-07, 0.5, 0.04, 0.5, 0.04, 0.5441, 0.02, 0.5441, 0.02, 0.5, 0.06, 0.5, 0.06, 0.5441, 0.04, 0.5441, 0.04, 0.5, 0.08, 0.5, 0.08, 0.5441, 0.06, 0.5441, 0.06, 0.5, 0.1, 0.5, 0.1, 0.5441, 0.08, 0.5441, 0.08, 0.5, 0.12, 0.5, 0.12, 0.5441, 0.1, 0.5441, 0.1, 0.5, 0.14, 0.5, 0.14, 0.5441, 0.12, 0.5441, 0.12, 0.5, 0.16, 0.5, 0.16, 0.5441, 0.14, 0.5441, 0.14, 0.5, 0.18, 0.5, 0.18, 0.5441, 0.16, 0.5441, 0.16, 0.5, 0.2, 0.5, 0.2, 0.5441, 0.18, 0.5441, 0.18, 0.5, 0.22, 0.5, 0.22, 0.5441, 0.2, 0.5441, 0.2, 0.5, 0.24, 0.5, 0.24, 0.5441, 0.22, 0.5441, 0.22, 0.5, 0.26, 0.5, 0.26, 0.5441, 0.24, 0.5441, 0.24, 0.5, 0.28, 0.5, 0.28, 0.5441, 0.26, 0.5441, 0.26, 0.5, 0.3, 0.5, 0.3, 0.5441, 0.28, 0.5441, 0.28, 0.5, 0.32, 0.5, 0.32, 0.5441, 0.3, 0.5441, 0.3, 0.5, 0.34, 0.5, 0.34, 0.5441, 0.32, 0.5441, 0.32, 0.5, 0.36, 0.5, 0.36, 0.5441, 0.34, 0.5441, 0.34, 0.5, 0.38, 0.5, 0.38, 0.5441, 0.36, 0.5441, 0.36, 0.5, 0.4, 0.5, 0.4, 0.5441, 0.38, 0.5441, 0.38, 0.5, 0.42, 0.5, 0.42, 0.5441, 0.4, 0.5441, 0.4, 0.5, 0.44, 0.5, 0.44, 0.5441, 0.42, 0.5441, 0.42, 0.5, 0.46, 0.5, 0.46, 0.5441, 0.44, 0.5441, 0.44, 0.5, 0.48, 0.5, 0.48, 0.5441, 0.46, 0.5441, 0.46, 0.5, 0.5, 0.5, 0.5, 0.5441, 0.48, 0.5441, 0.48, 0.5, 0.52, 0.5, 0.52, 0.5441, 0.5, 0.5441, 0.5, 0.5, 0.54, 0.5, 0.54, 0.5441, 0.52, 0.5441, 0.52, 0.5, 0.56, 0.5, 0.56, 0.5441, 0.54, 0.5441, 0.54, 0.5, 0.58, 0.5, 0.58, 0.5441, 0.56, 0.5441, 0.56, 0.5, 0.6, 0.5, 0.6, 0.5441, 0.58, 0.5441, 0.58, 0.5, 0.62, 0.5, 0.62, 0.5441, 0.6, 0.5441, 0.6, 0.5, 0.64, 0.5, 0.64, 0.5441, 0.62, 0.5441, 0.62, 0.5, 0.66, 0.5, 0.66, 0.5441, 0.64, 0.5441, 0.64, 0.5, 0.68, 0.5, 0.68, 0.5441, 0.66, 0.5441, 0.66, 0.5, 0.7, 0.5, 0.7, 0.5441, 0.68, 0.5441, 0.68, 0.5, 0.72, 0.5, 0.72, 0.5441, 0.7, 0.5441, 0.7, 0.5, 0.74, 0.5, 0.74, 0.5441, 0.72, 0.5441, 0.72, 0.5, 0.76, 0.5, 0.76, 0.5441, 0.74, 0.5441, 0.74, 0.5, 0.78, 0.5, 0.78, 0.5441, 0.76, 0.5441, 0.76, 0.5, 0.8, 0.5, 0.8, 0.5441, 0.78, 0.5441, 0.78, 0.5, 0.82, 0.5, 0.82, 0.5441, 0.8, 0.5441, 0.8, 0.5, 0.84, 0.5, 0.84, 0.5441, 0.82, 0.5441, 0.82, 0.5, 0.86, 0.5, 0.86, 0.5441, 0.84, 0.5441, 0.84, 0.5, 0.88, 0.5, 0.88, 0.5441, 0.86, 0.5441, 0.86, 0.5, 0.9, 0.5, 0.9, 0.5441, 0.88, 0.5441, 0.88, 0.5, 0.92, 0.5, 0.92, 0.5441, 0.9, 0.5441, 0.9, 0.5, 0.94, 0.5, 0.94, 0.5441, 0.92, 0.5441, 0.92, 0.5, 0.96, 0.5, 0.96, 0.5441, 0.94, 0.5441, 0.94, 0.5, 0.98, 0.5, 0.98, 0.5441, 0.96, 0.5441, 0.96, 0.5, 1.0, 0.5, 1.0, 0.5441, 0.98, 0.5441, 0.98, 0.5, 0.48, 0.5441, 0.46, 0.5441, 0.46, 0.5441, 0.48, 0.5441, 0.5328, 0.3522, 0.5217, 0.3242, 0.5217, 0.3242, 0.5328, 0.3522, 0.5, 0.5441, 0.48, 0.5441, 0.48, 0.5441, 0.5, 0.5441, 0.7801, 0.01189, 0.8097, 0.01754, 0.8097, 0.01754, 0.7801, 0.01189, 0.9349, 0.403, 0.9143, 0.425, 0.9143, 0.425, 0.9349, 0.403, 0.52, 0.5441, 0.5, 0.5441, 0.5, 0.5441, 0.52, 0.5441, 0.54, 0.5441, 0.52, 0.5441, 0.52, 0.5441, 0.54, 0.5441, 0.5474, 0.3786, 0.5328, 0.3522, 0.5328, 0.3522, 0.5474, 0.3786, 0.56, 0.5441, 0.54, 0.5441, 0.54, 0.5441, 0.56, 0.5441, 0.75, 0.01, 0.7801, 0.01189, 0.7801, 0.01189, 0.75, 0.01, 0.9526, 0.3786, 0.9349, 0.403, 0.9349, 0.403, 0.9526, 0.3786, 0.58, 0.5441, 0.56, 0.5441, 0.56, 0.5441, 0.58, 0.5441, 0.6, 0.5441, 0.58, 0.5441, 0.58, 0.5441, 0.6, 0.5441, 0.5651, 0.403, 0.5474, 0.3786, 0.5474, 0.3786, 0.5651, 0.403, 0.62, 0.5441, 0.6, 0.5441, 0.6, 0.5441, 0.62, 0.5441, 0.7199, 0.01189, 0.75, 0.01, 0.75, 0.01, 0.7199, 0.01189, 0.9672, 0.3522, 0.9526, 0.3786, 0.9526, 0.3786, 0.9672, 0.3522, 0.64, 0.5441, 0.62, 0.5441, 0.62, 0.5441, 0.64, 0.5441, 0.66, 0.5441, 0.64, 0.5441, 0.64, 0.5441, 0.66, 0.5441, 0.5857, 0.425, 0.5651, 0.403, 0.5651, 0.403, 0.5857, 0.425, 0.68, 0.5441, 0.66, 0.5441, 0.66, 0.5441, 0.68, 0.5441, 0.6903, 0.01754, 0.7199, 0.01189, 0.7199, 0.01189, 0.6903, 0.01754, 0.9783, 0.3242, 0.9672, 0.3522, 0.9672, 0.3522, 0.9783, 0.3242, 0.7, 0.5441, 0.68, 0.5441, 0.68, 0.5441, 0.7, 0.5441, 0.72, 0.5441, 0.7, 0.5441, 0.7, 0.5441, 0.72, 0.5441, 0.6089, 0.4442, 0.5857, 0.425, 0.5857, 0.425, 0.6089, 0.4442, 0.74, 0.5441, 0.72, 0.5441, 0.72, 0.5441, 0.74, 0.5441, 0.6616, 0.02685, 0.6903, 0.01754, 0.6903, 0.01754, 0.6616, 0.02685, 0.9857, 0.295, 0.9783, 0.3242, 0.9783, 0.3242, 0.9857, 0.295, 0.76, 0.5441, 0.74, 0.5441, 0.74, 0.5441, 0.76, 0.5441, 0.78, 0.5441, 0.76, 0.5441, 0.76, 0.5441, 0.78, 0.5441, 0.6344, 0.4603, 0.6089, 0.4442, 0.6089, 0.4442, 0.6344, 0.4603, 0.8, 0.5441, 0.78, 0.5441, 0.78, 0.5441, 0.8, 0.5441, 0.6344, 0.03969, 0.6616, 0.02685, 0.6616, 0.02685, 0.6344, 0.03969, 0.9895, 0.2651, 0.9857, 0.295, 0.9857, 0.295, 0.9895, 0.2651, 0.82, 0.5441, 0.8, 0.5441, 0.8, 0.5441, 0.82, 0.5441, 0.84, 0.5441, 0.82, 0.5441, 0.82, 0.5441, 0.84, 0.5441, 0.6617, 0.4731, 0.6344, 0.4603, 0.6344, 0.4603, 0.6617, 0.4731, 0.86, 0.5441, 0.84, 0.5441, 0.84, 0.5441, 0.86, 0.5441, 0.6089, 0.05584, 0.6344, 0.03969, 0.6344, 0.03969, 0.6089, 0.05584, 0.9895, 0.2349, 0.9895, 0.2651, 0.9895, 0.2651, 0.9895, 0.2349, 0.88, 0.5441, 0.86, 0.5441, 0.86, 0.5441, 0.88, 0.5441, 0.9, 0.5441, 0.88, 0.5441, 0.88, 0.5441, 0.9, 0.5441, 0.6903, 0.4825, 0.6617, 0.4731, 0.6617, 0.4731, 0.6903, 0.4825, 0.92, 0.5441, 0.9, 0.5441, 0.9, 0.5441, 0.92, 0.5441, 0.5857, 0.07505, 0.6089, 0.05584, 0.6089, 0.05584, 0.5857, 0.07505, 0.9857, 0.205, 0.9895, 0.2349, 0.9895, 0.2349, 0.9857, 0.205, 0.94, 0.5441, 0.92, 0.5441, 0.92, 0.5441, 0.94, 0.5441, 0.96, 0.5441, 0.94, 0.5441, 0.94, 0.5441, 0.96, 0.5441, 0.7199, 0.4881, 0.6903, 0.4825, 0.6903, 0.4825, 0.7199, 0.4881, 0.02, 0.5441, 0.02, 0.62, 3.874e-07, 0.62, 3.874e-07, 0.5441, 0.02, 0.62, 0.02, 0.696, 3.874e-07, 0.696, 3.874e-07, 0.62, 0.02, 0.696, 0.02, 0.772, 3.874e-07, 0.772, 3.874e-07, 0.696, 0.02, 0.772, 0.02, 0.848, 3.874e-07, 0.848, 3.874e-07, 0.772, 0.02, 0.848, 0.02, 0.924, 3.874e-07, 0.924, 3.874e-07, 0.848, 0.04, 0.5441, 0.04, 0.62, 0.02, 0.62, 0.02, 0.5441, 0.04, 0.62, 0.04, 0.696, 0.02, 0.696, 0.02, 0.62, 0.04, 0.696, 0.04, 0.772, 0.02, 0.772, 0.02, 0.696, 0.04, 0.772, 0.04, 0.848, 0.02, 0.848, 0.02, 0.772, 0.04, 0.848, 0.04, 0.924, 0.02, 0.924, 0.02, 0.848, 0.06, 0.5441, 0.06, 0.62, 0.04, 0.62, 0.04, 0.5441, 0.06, 0.62, 0.06, 0.696, 0.04, 0.696, 0.04, 0.62, 0.06, 0.696, 0.06, 0.772, 0.04, 0.772, 0.04, 0.696, 0.06, 0.772, 0.06, 0.848, 0.04, 0.848, 0.04, 0.772, 0.06, 0.848, 0.06, 0.924, 0.04, 0.924, 0.04, 0.848, 0.08, 0.5441, 0.08, 0.62, 0.06, 0.62, 0.06, 0.5441, 0.08, 0.62, 0.08, 0.696, 0.06, 0.696, 0.06, 0.62, 0.08, 0.696, 0.08, 0.772, 0.06, 0.772, 0.06, 0.696, 0.08, 0.772, 0.08, 0.848, 0.06, 0.848, 0.06, 0.772, 0.08, 0.848, 0.08, 0.924, 0.06, 0.924, 0.06, 0.848, 0.1, 0.5441, 0.1, 0.62, 0.08, 0.62, 0.08, 0.5441, 0.1, 0.62, 0.1, 0.696, 0.08, 0.696, 0.08, 0.62, 0.1, 0.696, 0.1, 0.772, 0.08, 0.772, 0.08, 0.696, 0.1, 0.772, 0.1, 0.848, 0.08, 0.848, 0.08, 0.772, 0.1, 0.848, 0.1, 0.924, 0.08, 0.924, 0.08, 0.848, 0.12, 0.5441, 0.12, 0.62, 0.1, 0.62, 0.1, 0.5441, 0.12, 0.62, 0.12, 0.696, 0.1, 0.696, 0.1, 0.62, 0.12, 0.696, 0.12, 0.772, 0.1, 0.772, 0.1, 0.696, 0.12, 0.772, 0.12, 0.848, 0.1, 0.848, 0.1, 0.772, 0.12, 0.848, 0.12, 0.924, 0.1, 0.924, 0.1, 0.848, 0.14, 0.5441, 0.14, 0.62, 0.12, 0.62, 0.12, 0.5441, 0.14, 0.62, 0.14, 0.696, 0.12, 0.696, 0.12, 0.62, 0.14, 0.696, 0.14, 0.772, 0.12, 0.772, 0.12, 0.696, 0.14, 0.772, 0.14, 0.848, 0.12, 0.848, 0.12, 0.772, 0.14, 0.848, 0.14, 0.924, 0.12, 0.924, 0.12, 0.848, 0.16, 0.5441, 0.16, 0.62, 0.14, 0.62, 0.14, 0.5441, 0.16, 0.62, 0.16, 0.696, 0.14, 0.696, 0.14, 0.62, 0.16, 0.696, 0.16, 0.772, 0.14, 0.772, 0.14, 0.696, 0.16, 0.772, 0.16, 0.848, 0.14, 0.848, 0.14, 0.772, 0.16, 0.848, 0.16, 0.924, 0.14, 0.924, 0.14, 0.848, 0.18, 0.5441, 0.18, 0.62, 0.16, 0.62, 0.16, 0.5441, 0.18, 0.62, 0.18, 0.696, 0.16, 0.696, 0.16, 0.62, 0.18, 0.696, 0.18, 0.772, 0.16, 0.772, 0.16, 0.696, 0.18, 0.772, 0.18, 0.848, 0.16, 0.848, 0.16, 0.772, 0.18, 0.848, 0.18, 0.924, 0.16, 0.924, 0.16, 0.848, 0.2, 0.5441, 0.2, 0.62, 0.18, 0.62, 0.18, 0.5441, 0.2, 0.62, 0.2, 0.696, 0.18, 0.696, 0.18, 0.62, 0.2, 0.696, 0.2, 0.772, 0.18, 0.772, 0.18, 0.696, 0.2, 0.772, 0.2, 0.848, 0.18, 0.848, 0.18, 0.772, 0.2, 0.848, 0.2, 0.924, 0.18, 0.924, 0.18, 0.848, 0.22, 0.5441, 0.22, 0.62, 0.2, 0.62, 0.2, 0.5441, 0.22, 0.62, 0.22, 0.696, 0.2, 0.696, 0.2, 0.62, 0.22, 0.696, 0.22, 0.772, 0.2, 0.772, 0.2, 0.696, 0.22, 0.772, 0.22, 0.848, 0.2, 0.848, 0.2, 0.772, 0.22, 0.848, 0.22, 0.924, 0.2, 0.924, 0.2, 0.848, 0.24, 0.5441, 0.24, 0.62, 0.22, 0.62, 0.22, 0.5441, 0.24, 0.62, 0.24, 0.696, 0.22, 0.696, 0.22, 0.62, 0.24, 0.696, 0.24, 0.772, 0.22, 0.772, 0.22, 0.696, 0.24, 0.772, 0.24, 0.848, 0.22, 0.848, 0.22, 0.772, 0.24, 0.848, 0.24, 0.924, 0.22, 0.924, 0.22, 0.848, 0.26, 0.5441, 0.26, 0.62, 0.24, 0.62, 0.24, 0.5441, 0.26, 0.62, 0.26, 0.696, 0.24, 0.696, 0.24, 0.62, 0.26, 0.696, 0.26, 0.772, 0.24, 0.772, 0.24, 0.696, 0.26, 0.772, 0.26, 0.848, 0.24, 0.848, 0.24, 0.772, 0.26, 0.848, 0.26, 0.924, 0.24, 0.924, 0.24, 0.848, 0.28, 0.5441, 0.28, 0.62, 0.26, 0.62, 0.26, 0.5441, 0.28, 0.62, 0.28, 0.696, 0.26, 0.696, 0.26, 0.62, 0.28, 0.696, 0.28, 0.772, 0.26, 0.772, 0.26, 0.696, 0.28, 0.772, 0.28, 0.848, 0.26, 0.848, 0.26, 0.772, 0.28, 0.848, 0.28, 0.924, 0.26, 0.924, 0.26, 0.848, 0.3, 0.5441, 0.3, 0.62, 0.28, 0.62, 0.28, 0.5441, 0.3, 0.62, 0.3, 0.696, 0.28, 0.696, 0.28, 0.62, 0.3, 0.696, 0.3, 0.772, 0.28, 0.772, 0.28, 0.696, 0.3, 0.772, 0.3, 0.848, 0.28, 0.848, 0.28, 0.772, 0.3, 0.848, 0.3, 0.924, 0.28, 0.924, 0.28, 0.848, 0.32, 0.5441, 0.32, 0.62, 0.3, 0.62, 0.3, 0.5441, 0.32, 0.62, 0.32, 0.696, 0.3, 0.696, 0.3, 0.62, 0.32, 0.696, 0.32, 0.772, 0.3, 0.772, 0.3, 0.696, 0.32, 0.772, 0.32, 0.848, 0.3, 0.848, 0.3, 0.772, 0.32, 0.848, 0.32, 0.924, 0.3, 0.924, 0.3, 0.848, 0.34, 0.5441, 0.34, 0.62, 0.32, 0.62, 0.32, 0.5441, 0.34, 0.62, 0.34, 0.696, 0.32, 0.696, 0.32, 0.62, 0.34, 0.696, 0.34, 0.772, 0.32, 0.772, 0.32, 0.696, 0.34, 0.772, 0.34, 0.848, 0.32, 0.848, 0.32, 0.772, 0.34, 0.848, 0.34, 0.924, 0.32, 0.924, 0.32, 0.848, 0.36, 0.5441, 0.36, 0.62, 0.34, 0.62, 0.34, 0.5441, 0.36, 0.62, 0.36, 0.696, 0.34, 0.696, 0.34, 0.62, 0.36, 0.696, 0.36, 0.772, 0.34, 0.772, 0.34, 0.696, 0.36, 0.772, 0.36, 0.848, 0.34, 0.848, 0.34, 0.772, 0.36, 0.848, 0.36, 0.924, 0.34, 0.924, 0.34, 0.848, 0.38, 0.5441, 0.38, 0.62, 0.36, 0.62, 0.36, 0.5441, 0.38, 0.62, 0.38, 0.696, 0.36, 0.696, 0.36, 0.62, 0.38, 0.696, 0.38, 0.772, 0.36, 0.772, 0.36, 0.696, 0.38, 0.772, 0.38, 0.848, 0.36, 0.848, 0.36, 0.772, 0.38, 0.848, 0.38, 0.924, 0.36, 0.924, 0.36, 0.848, 0.4, 0.5441, 0.4, 0.62, 0.38, 0.62, 0.38, 0.5441, 0.4, 0.62, 0.4, 0.696, 0.38, 0.696, 0.38, 0.62, 0.4, 0.696, 0.4, 0.772, 0.38, 0.772, 0.38, 0.696, 0.4, 0.772, 0.4, 0.848, 0.38, 0.848, 0.38, 0.772, 0.4, 0.848, 0.4, 0.924, 0.38, 0.924, 0.38, 0.848, 0.42, 0.5441, 0.42, 0.62, 0.4, 0.62, 0.4, 0.5441, 0.42, 0.62, 0.42, 0.696, 0.4, 0.696, 0.4, 0.62, 0.42, 0.696, 0.42, 0.772, 0.4, 0.772, 0.4, 0.696, 0.42, 0.772, 0.42, 0.848, 0.4, 0.848, 0.4, 0.772, 0.42, 0.848, 0.42, 0.924, 0.4, 0.924, 0.4, 0.848, 0.44, 0.5441, 0.44, 0.62, 0.42, 0.62, 0.42, 0.5441, 0.44, 0.62, 0.44, 0.696, 0.42, 0.696, 0.42, 0.62, 0.44, 0.696, 0.44, 0.772, 0.42, 0.772, 0.42, 0.696, 0.44, 0.772, 0.44, 0.848, 0.42, 0.848, 0.42, 0.772, 0.44, 0.848, 0.44, 0.924, 0.42, 0.924, 0.42, 0.848, 0.46, 0.5441, 0.46, 0.62, 0.44, 0.62, 0.44, 0.5441, 0.46, 0.62, 0.46, 0.696, 0.44, 0.696, 0.44, 0.62, 0.46, 0.696, 0.46, 0.772, 0.44, 0.772, 0.44, 0.696, 0.46, 0.772, 0.46, 0.848, 0.44, 0.848, 0.44, 0.772, 0.46, 0.848, 0.46, 0.924, 0.44, 0.924, 0.44, 0.848, 0.48, 0.5441, 0.48, 0.62, 0.46, 0.62, 0.46, 0.5441, 0.48, 0.62, 0.48, 0.696, 0.46, 0.696, 0.46, 0.62, 0.48, 0.696, 0.48, 0.772, 0.46, 0.772, 0.46, 0.696, 0.48, 0.772, 0.48, 0.848, 0.46, 0.848, 0.46, 0.772, 0.48, 0.848, 0.48, 0.924, 0.46, 0.924, 0.46, 0.848, 0.5, 0.5441, 0.5, 0.62, 0.48, 0.62, 0.48, 0.5441, 0.5, 0.62, 0.5, 0.696, 0.48, 0.696, 0.48, 0.62, 0.5, 0.696, 0.5, 0.772, 0.48, 0.772, 0.48, 0.696, 0.5, 0.772, 0.5, 0.848, 0.48, 0.848, 0.48, 0.772, 0.5, 0.848, 0.5, 0.924, 0.48, 0.924, 0.48, 0.848, 0.52, 0.5441, 0.52, 0.62, 0.5, 0.62, 0.5, 0.5441, 0.52, 0.62, 0.52, 0.696, 0.5, 0.696, 0.5, 0.62, 0.52, 0.696, 0.52, 0.772, 0.5, 0.772, 0.5, 0.696, 0.52, 0.772, 0.52, 0.848, 0.5, 0.848, 0.5, 0.772, 0.52, 0.848, 0.52, 0.924, 0.5, 0.924, 0.5, 0.848, 0.54, 0.5441, 0.54, 0.62, 0.52, 0.62, 0.52, 0.5441, 0.54, 0.62, 0.54, 0.696, 0.52, 0.696, 0.52, 0.62, 0.54, 0.696, 0.54, 0.772, 0.52, 0.772, 0.52, 0.696, 0.54, 0.772, 0.54, 0.848, 0.52, 0.848, 0.52, 0.772, 0.54, 0.848, 0.54, 0.924, 0.52, 0.924, 0.52, 0.848, 0.56, 0.5441, 0.56, 0.62, 0.54, 0.62, 0.54, 0.5441, 0.56, 0.62, 0.56, 0.696, 0.54, 0.696, 0.54, 0.62, 0.56, 0.696, 0.56, 0.772, 0.54, 0.772, 0.54, 0.696, 0.56, 0.772, 0.56, 0.848, 0.54, 0.848, 0.54, 0.772, 0.56, 0.848, 0.56, 0.924, 0.54, 0.924, 0.54, 0.848, 0.58, 0.5441, 0.58, 0.62, 0.56, 0.62, 0.56, 0.5441, 0.58, 0.62, 0.58, 0.696, 0.56, 0.696, 0.56, 0.62, 0.58, 0.696, 0.58, 0.772, 0.56, 0.772, 0.56, 0.696, 0.58, 0.772, 0.58, 0.848, 0.56, 0.848, 0.56, 0.772, 0.58, 0.848, 0.58, 0.924, 0.56, 0.924, 0.56, 0.848, 0.6, 0.5441, 0.6, 0.62, 0.58, 0.62, 0.58, 0.5441, 0.6, 0.62, 0.6, 0.696, 0.58, 0.696, 0.58, 0.62, 0.6, 0.696, 0.6, 0.772, 0.58, 0.772, 0.58, 0.696, 0.6, 0.772, 0.6, 0.848, 0.58, 0.848, 0.58, 0.772, 0.6, 0.848, 0.6, 0.924, 0.58, 0.924, 0.58, 0.848, 0.62, 0.5441, 0.62, 0.62, 0.6, 0.62, 0.6, 0.5441, 0.62, 0.62, 0.62, 0.696, 0.6, 0.696, 0.6, 0.62, 0.62, 0.696, 0.62, 0.772, 0.6, 0.772, 0.6, 0.696, 0.62, 0.772, 0.62, 0.848, 0.6, 0.848, 0.6, 0.772, 0.62, 0.848, 0.62, 0.924, 0.6, 0.924, 0.6, 0.848, 0.64, 0.5441, 0.64, 0.62, 0.62, 0.62, 0.62, 0.5441, 0.64, 0.62, 0.64, 0.696, 0.62, 0.696, 0.62, 0.62, 0.64, 0.696, 0.64, 0.772, 0.62, 0.772, 0.62, 0.696, 0.64, 0.772, 0.64, 0.848, 0.62, 0.848, 0.62, 0.772, 0.64, 0.848, 0.64, 0.924, 0.62, 0.924, 0.62, 0.848, 0.66, 0.5441, 0.66, 0.62, 0.64, 0.62, 0.64, 0.5441, 0.66, 0.62, 0.66, 0.696, 0.64, 0.696, 0.64, 0.62, 0.66, 0.696, 0.66, 0.772, 0.64, 0.772, 0.64, 0.696, 0.66, 0.772, 0.66, 0.848, 0.64, 0.848, 0.64, 0.772, 0.66, 0.848, 0.66, 0.924, 0.64, 0.924, 0.64, 0.848, 0.68, 0.5441, 0.68, 0.62, 0.66, 0.62, 0.66, 0.5441, 0.68, 0.62, 0.68, 0.696, 0.66, 0.696, 0.66, 0.62, 0.68, 0.696, 0.68, 0.772, 0.66, 0.772, 0.66, 0.696, 0.68, 0.772, 0.68, 0.848, 0.66, 0.848, 0.66, 0.772, 0.68, 0.848, 0.68, 0.924, 0.66, 0.924, 0.66, 0.848, 0.7, 0.5441, 0.7, 0.62, 0.68, 0.62, 0.68, 0.5441, 0.7, 0.62, 0.7, 0.696, 0.68, 0.696, 0.68, 0.62, 0.7, 0.696, 0.7, 0.772, 0.68, 0.772, 0.68, 0.696, 0.7, 0.772, 0.7, 0.848, 0.68, 0.848, 0.68, 0.772, 0.7, 0.848, 0.7, 0.924, 0.68, 0.924, 0.68, 0.848, 0.72, 0.5441, 0.72, 0.62, 0.7, 0.62, 0.7, 0.5441, 0.72, 0.62, 0.72, 0.696, 0.7, 0.696, 0.7, 0.62, 0.72, 0.696, 0.72, 0.772, 0.7, 0.772, 0.7, 0.696, 0.72, 0.772, 0.72, 0.848, 0.7, 0.848, 0.7, 0.772, 0.72, 0.848, 0.72, 0.924, 0.7, 0.924, 0.7, 0.848, 0.74, 0.5441, 0.74, 0.62, 0.72, 0.62, 0.72, 0.5441, 0.74, 0.62, 0.74, 0.696, 0.72, 0.696, 0.72, 0.62, 0.74, 0.696, 0.74, 0.772, 0.72, 0.772, 0.72, 0.696, 0.74, 0.772, 0.74, 0.848, 0.72, 0.848, 0.72, 0.772, 0.74, 0.848, 0.74, 0.924, 0.72, 0.924, 0.72, 0.848, 0.76, 0.5441, 0.76, 0.62, 0.74, 0.62, 0.74, 0.5441, 0.76, 0.62, 0.76, 0.696, 0.74, 0.696, 0.74, 0.62, 0.76, 0.696, 0.76, 0.772, 0.74, 0.772, 0.74, 0.696, 0.76, 0.772, 0.76, 0.848, 0.74, 0.848, 0.74, 0.772, 0.76, 0.848, 0.76, 0.924, 0.74, 0.924, 0.74, 0.848, 0.78, 0.5441, 0.78, 0.62, 0.76, 0.62, 0.76, 0.5441, 0.78, 0.62, 0.78, 0.696, 0.76, 0.696, 0.76, 0.62, 0.78, 0.696, 0.78, 0.772, 0.76, 0.772, 0.76, 0.696, 0.78, 0.772, 0.78, 0.848, 0.76, 0.848, 0.76, 0.772, 0.78, 0.848, 0.78, 0.924, 0.76, 0.924, 0.76, 0.848, 0.8, 0.5441, 0.8, 0.62, 0.78, 0.62, 0.78, 0.5441, 0.8, 0.62, 0.8, 0.696, 0.78, 0.696, 0.78, 0.62, 0.8, 0.696, 0.8, 0.772, 0.78, 0.772, 0.78, 0.696, 0.8, 0.772, 0.8, 0.848, 0.78, 0.848, 0.78, 0.772, 0.8, 0.848, 0.8, 0.924, 0.78, 0.924, 0.78, 0.848, 0.82, 0.5441, 0.82, 0.62, 0.8, 0.62, 0.8, 0.5441, 0.82, 0.62, 0.82, 0.696, 0.8, 0.696, 0.8, 0.62, 0.82, 0.696, 0.82, 0.772, 0.8, 0.772, 0.8, 0.696, 0.82, 0.772, 0.82, 0.848, 0.8, 0.848, 0.8, 0.772, 0.82, 0.848, 0.82, 0.924, 0.8, 0.924, 0.8, 0.848, 0.84, 0.5441, 0.84, 0.62, 0.82, 0.62, 0.82, 0.5441, 0.84, 0.62, 0.84, 0.696, 0.82, 0.696, 0.82, 0.62, 0.84, 0.696, 0.84, 0.772, 0.82, 0.772, 0.82, 0.696, 0.84, 0.772, 0.84, 0.848, 0.82, 0.848, 0.82, 0.772, 0.84, 0.848, 0.84, 0.924, 0.82, 0.924, 0.82, 0.848, 0.86, 0.5441, 0.86, 0.62, 0.84, 0.62, 0.84, 0.5441, 0.86, 0.62, 0.86, 0.696, 0.84, 0.696, 0.84, 0.62, 0.86, 0.696, 0.86, 0.772, 0.84, 0.772, 0.84, 0.696, 0.86, 0.772, 0.86, 0.848, 0.84, 0.848, 0.84, 0.772, 0.86, 0.848, 0.86, 0.924, 0.84, 0.924, 0.84, 0.848, 0.88, 0.5441, 0.88, 0.62, 0.86, 0.62, 0.86, 0.5441, 0.88, 0.62, 0.88, 0.696, 0.86, 0.696, 0.86, 0.62, 0.88, 0.696, 0.88, 0.772, 0.86, 0.772, 0.86, 0.696, 0.88, 0.772, 0.88, 0.848, 0.86, 0.848, 0.86, 0.772, 0.88, 0.848, 0.88, 0.924, 0.86, 0.924, 0.86, 0.848, 0.9, 0.5441, 0.9, 0.62, 0.88, 0.62, 0.88, 0.5441, 0.9, 0.62, 0.9, 0.696, 0.88, 0.696, 0.88, 0.62, 0.9, 0.696, 0.9, 0.772, 0.88, 0.772, 0.88, 0.696, 0.9, 0.772, 0.9, 0.848, 0.88, 0.848, 0.88, 0.772, 0.9, 0.848, 0.9, 0.924, 0.88, 0.924, 0.88, 0.848, 0.92, 0.5441, 0.92, 0.62, 0.9, 0.62, 0.9, 0.5441, 0.92, 0.62, 0.92, 0.696, 0.9, 0.696, 0.9, 0.62, 0.92, 0.696, 0.92, 0.772, 0.9, 0.772, 0.9, 0.696, 0.92, 0.772, 0.92, 0.848, 0.9, 0.848, 0.9, 0.772, 0.92, 0.848, 0.92, 0.924, 0.9, 0.924, 0.9, 0.848, 0.94, 0.5441, 0.94, 0.62, 0.92, 0.62, 0.92, 0.5441, 0.94, 0.62, 0.94, 0.696, 0.92, 0.696, 0.92, 0.62, 0.94, 0.696, 0.94, 0.772, 0.92, 0.772, 0.92, 0.696, 0.94, 0.772, 0.94, 0.848, 0.92, 0.848, 0.92, 0.772, 0.94, 0.848, 0.94, 0.924, 0.92, 0.924, 0.92, 0.848, 0.96, 0.5441, 0.96, 0.62, 0.94, 0.62, 0.94, 0.5441, 0.96, 0.62, 0.96, 0.696, 0.94, 0.696, 0.94, 0.62, 0.96, 0.696, 0.96, 0.772, 0.94, 0.772, 0.94, 0.696, 0.96, 0.772, 0.96, 0.848, 0.94, 0.848, 0.94, 0.772, 0.96, 0.848, 0.96, 0.924, 0.94, 0.924, 0.94, 0.848, 0.98, 0.5441, 0.98, 0.62, 0.96, 0.62, 0.96, 0.5441, 0.98, 0.62, 0.98, 0.696, 0.96, 0.696, 0.96, 0.62, 0.98, 0.696, 0.98, 0.772, 0.96, 0.772, 0.96, 0.696, 0.98, 0.772, 0.98, 0.848, 0.96, 0.848, 0.96, 0.772, 0.98, 0.848, 0.98, 0.924, 0.96, 0.924, 0.96, 0.848, 1.0, 0.5441, 1.0, 0.62, 0.98, 0.62, 0.98, 0.5441, 1.0, 0.62, 1.0, 0.696, 0.98, 0.696, 0.98, 0.62, 1.0, 0.696, 1.0, 0.772, 0.98, 0.772, 0.98, 0.696, 1.0, 0.772, 1.0, 0.848, 0.98, 0.848, 0.98, 0.772, 1.0, 0.848, 1.0, 0.924, 0.98, 0.924, 0.98, 0.848])
me_cube_001.materials.append(mat_material_001)
me_cube_001.materials.append(mat_material_002)
me_cube_001.use_remesh_fix_poles = True
me_cube_001.use_remesh_preserve_attributes = False
me_cube_001.use_mirror_vertex_groups = False
me_cube_001.update()

# ---- objects
ob_cube = bpy.data.objects.new('Cube', me_cube_001)

# ---- transforms, parenting, visibility, modifiers, constraints
ob_cube.location = (0.0, 0.0, 0.3387)
ob_cube.scale = (3.085, 3.085, 0.3387)
ob_cube.lineart.crease_threshold = 0.0

# ---- collection membership
col_collection.objects.link(ob_cube)

# ---- scene / render settings (as saved in the file)
scene.frame_start = 1; scene.frame_end = 250; scene.frame_set(1)
scene.render.engine = 'BLENDER_EEVEE_NEXT'
scene.cycles.use_denoising = False
scene.cycles.samples = 128
scene.cycles.sampling_pattern = 'TABULATED_SOBOL'
scene.cycles.use_adaptive_sampling = False
scene.cycles.use_light_tree = False
scene.view_settings.view_transform = 'Filmic'
bpy.context.view_layer.update()

# ---- added for rendering (the .blend has no active camera and no usable light): camera, sun
cam_auto = bpy.data.cameras.new('AutoCamera')
cam_auto.lens = 50.0
cam_auto.sensor_width = 36.0
cam_auto.clip_end = 1000.0
ob_auto_camera = bpy.data.objects.new('AutoCamera', cam_auto)
scene.collection.objects.link(ob_auto_camera)
ob_auto_camera.location = (11.5961, -13.9153, 13.7759)
ob_auto_camera.rotation_euler = (1.09748, -7.21219e-08, 0.694738)
scene.camera = ob_auto_camera
light_auto_sun = bpy.data.lights.new('AutoSun', 'SUN')
light_auto_sun.energy = 3.0
light_auto_sun.angle = 0.0523599
ob_auto_sun = bpy.data.objects.new('AutoSun', light_auto_sun)
scene.collection.objects.link(ob_auto_sun)
ob_auto_sun.rotation_euler = (0.872665, 0.174533, 0.523599)
bpy.context.view_layer.update()
